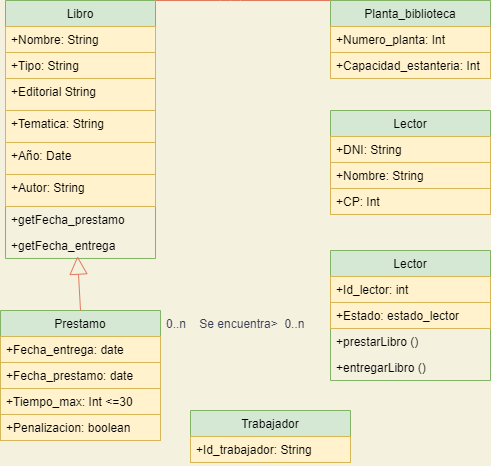

The diagram above was exported from draw.io. Its source (the exported page's mxGraphModel, read from the mxfile embedded in the PNG):
<mxGraphModel dx="923" dy="437" grid="1" gridSize="10" guides="1" tooltips="1" connect="1" arrows="1" fold="1" page="1" pageScale="1" pageWidth="827" pageHeight="1169" background="#F4F1DE" math="0" shadow="0">
  <root>
    <mxCell id="0" />
    <mxCell id="1" parent="0" />
    <mxCell id="heGK_dnfCJBjX592Me3m-5" value="Trabajador" style="swimlane;fontStyle=0;childLayout=stackLayout;horizontal=1;startSize=26;fillColor=#d5e8d4;horizontalStack=0;resizeParent=1;resizeParentMax=0;resizeLast=0;collapsible=1;marginBottom=0;rounded=0;sketch=0;strokeColor=#82b366;" parent="1" vertex="1">
      <mxGeometry x="340" y="440" width="160" height="52" as="geometry">
        <mxRectangle x="40" y="80" width="120" height="26" as="alternateBounds" />
      </mxGeometry>
    </mxCell>
    <mxCell id="heGK_dnfCJBjX592Me3m-7" value="+Id_trabajador: String" style="text;strokeColor=#d6b656;fillColor=#fff2cc;align=left;verticalAlign=top;spacingLeft=4;spacingRight=4;overflow=hidden;rotatable=0;points=[[0,0.5],[1,0.5]];portConstraint=eastwest;" parent="heGK_dnfCJBjX592Me3m-5" vertex="1">
      <mxGeometry y="26" width="160" height="26" as="geometry" />
    </mxCell>
    <mxCell id="heGK_dnfCJBjX592Me3m-16" value="Lector" style="swimlane;fontStyle=0;childLayout=stackLayout;horizontal=1;startSize=26;fillColor=#d5e8d4;horizontalStack=0;resizeParent=1;resizeParentMax=0;resizeLast=0;collapsible=1;marginBottom=0;rounded=0;sketch=0;strokeColor=#82b366;" parent="1" vertex="1">
      <mxGeometry x="480" y="140" width="160" height="104" as="geometry">
        <mxRectangle x="40" y="80" width="120" height="26" as="alternateBounds" />
      </mxGeometry>
    </mxCell>
    <mxCell id="heGK_dnfCJBjX592Me3m-17" value="+DNI: String" style="text;strokeColor=#d6b656;fillColor=#fff2cc;align=left;verticalAlign=top;spacingLeft=4;spacingRight=4;overflow=hidden;rotatable=0;points=[[0,0.5],[1,0.5]];portConstraint=eastwest;" parent="heGK_dnfCJBjX592Me3m-16" vertex="1">
      <mxGeometry y="26" width="160" height="26" as="geometry" />
    </mxCell>
    <mxCell id="heGK_dnfCJBjX592Me3m-18" value="+Nombre: String" style="text;strokeColor=#d6b656;fillColor=#fff2cc;align=left;verticalAlign=top;spacingLeft=4;spacingRight=4;overflow=hidden;rotatable=0;points=[[0,0.5],[1,0.5]];portConstraint=eastwest;" parent="heGK_dnfCJBjX592Me3m-16" vertex="1">
      <mxGeometry y="52" width="160" height="26" as="geometry" />
    </mxCell>
    <mxCell id="heGK_dnfCJBjX592Me3m-31" value="+CP: Int" style="text;strokeColor=#d6b656;fillColor=#fff2cc;align=left;verticalAlign=top;spacingLeft=4;spacingRight=4;overflow=hidden;rotatable=0;points=[[0,0.5],[1,0.5]];portConstraint=eastwest;" parent="heGK_dnfCJBjX592Me3m-16" vertex="1">
      <mxGeometry y="78" width="160" height="26" as="geometry" />
    </mxCell>
    <mxCell id="heGK_dnfCJBjX592Me3m-25" value="Planta_biblioteca" style="swimlane;fontStyle=0;childLayout=stackLayout;horizontal=1;startSize=26;fillColor=#d5e8d4;horizontalStack=0;resizeParent=1;resizeParentMax=0;resizeLast=0;collapsible=1;marginBottom=0;rounded=0;sketch=0;strokeColor=#82b366;" parent="1" vertex="1">
      <mxGeometry x="480" y="30" width="160" height="78" as="geometry">
        <mxRectangle x="40" y="80" width="120" height="26" as="alternateBounds" />
      </mxGeometry>
    </mxCell>
    <mxCell id="heGK_dnfCJBjX592Me3m-26" value="+Numero_planta: Int" style="text;strokeColor=#d6b656;fillColor=#fff2cc;align=left;verticalAlign=top;spacingLeft=4;spacingRight=4;overflow=hidden;rotatable=0;points=[[0,0.5],[1,0.5]];portConstraint=eastwest;" parent="heGK_dnfCJBjX592Me3m-25" vertex="1">
      <mxGeometry y="26" width="160" height="26" as="geometry" />
    </mxCell>
    <mxCell id="heGK_dnfCJBjX592Me3m-27" value="+Capacidad_estanteria: Int" style="text;strokeColor=#d6b656;fillColor=#fff2cc;align=left;verticalAlign=top;spacingLeft=4;spacingRight=4;overflow=hidden;rotatable=0;points=[[0,0.5],[1,0.5]];portConstraint=eastwest;" parent="heGK_dnfCJBjX592Me3m-25" vertex="1">
      <mxGeometry y="52" width="160" height="26" as="geometry" />
    </mxCell>
    <mxCell id="heGK_dnfCJBjX592Me3m-32" value="Prestamo" style="swimlane;fontStyle=0;childLayout=stackLayout;horizontal=1;startSize=26;fillColor=#d5e8d4;horizontalStack=0;resizeParent=1;resizeParentMax=0;resizeLast=0;collapsible=1;marginBottom=0;rounded=0;sketch=0;strokeColor=#82b366;" parent="1" vertex="1">
      <mxGeometry x="150" y="340" width="160" height="130" as="geometry">
        <mxRectangle x="40" y="80" width="120" height="26" as="alternateBounds" />
      </mxGeometry>
    </mxCell>
    <mxCell id="heGK_dnfCJBjX592Me3m-33" value="+Fecha_entrega: date" style="text;strokeColor=#d6b656;fillColor=#fff2cc;align=left;verticalAlign=top;spacingLeft=4;spacingRight=4;overflow=hidden;rotatable=0;points=[[0,0.5],[1,0.5]];portConstraint=eastwest;" parent="heGK_dnfCJBjX592Me3m-32" vertex="1">
      <mxGeometry y="26" width="160" height="26" as="geometry" />
    </mxCell>
    <mxCell id="heGK_dnfCJBjX592Me3m-77" value="+Fecha_prestamo: date" style="text;strokeColor=#d6b656;fillColor=#fff2cc;align=left;verticalAlign=top;spacingLeft=4;spacingRight=4;overflow=hidden;rotatable=0;points=[[0,0.5],[1,0.5]];portConstraint=eastwest;" parent="heGK_dnfCJBjX592Me3m-32" vertex="1">
      <mxGeometry y="52" width="160" height="26" as="geometry" />
    </mxCell>
    <mxCell id="heGK_dnfCJBjX592Me3m-35" value="+Tiempo_max: Int &lt;=30 " style="text;strokeColor=#d6b656;fillColor=#fff2cc;align=left;verticalAlign=top;spacingLeft=4;spacingRight=4;overflow=hidden;rotatable=0;points=[[0,0.5],[1,0.5]];portConstraint=eastwest;" parent="heGK_dnfCJBjX592Me3m-32" vertex="1">
      <mxGeometry y="78" width="160" height="26" as="geometry" />
    </mxCell>
    <mxCell id="heGK_dnfCJBjX592Me3m-50" value="+Penalizacion: boolean" style="text;strokeColor=#d6b656;fillColor=#fff2cc;align=left;verticalAlign=top;spacingLeft=4;spacingRight=4;overflow=hidden;rotatable=0;points=[[0,0.5],[1,0.5]];portConstraint=eastwest;" parent="heGK_dnfCJBjX592Me3m-32" vertex="1">
      <mxGeometry y="104" width="160" height="26" as="geometry" />
    </mxCell>
    <mxCell id="heGK_dnfCJBjX592Me3m-38" value="0..n    Se encuentra&gt;  0..n" style="text;strokeColor=none;fillColor=none;align=left;verticalAlign=top;spacingLeft=4;spacingRight=4;overflow=hidden;rotatable=0;points=[[0,0.5],[1,0.5]];portConstraint=eastwest;rounded=0;sketch=0;fontColor=#393C56;" parent="1" vertex="1">
      <mxGeometry x="310" y="340" width="160" height="26" as="geometry" />
    </mxCell>
    <mxCell id="heGK_dnfCJBjX592Me3m-79" style="edgeStyle=orthogonalEdgeStyle;curved=0;rounded=1;sketch=0;orthogonalLoop=1;jettySize=auto;html=1;exitX=1;exitY=0;exitDx=0;exitDy=0;entryX=0;entryY=0;entryDx=0;entryDy=0;endArrow=none;endFill=0;strokeColor=#E07A5F;fillColor=#F2CC8F;fontColor=#393C56;" parent="1" source="heGK_dnfCJBjX592Me3m-61" target="heGK_dnfCJBjX592Me3m-25" edge="1">
      <mxGeometry relative="1" as="geometry">
        <Array as="points">
          <mxPoint x="380" y="30" />
          <mxPoint x="380" y="30" />
        </Array>
      </mxGeometry>
    </mxCell>
    <mxCell id="heGK_dnfCJBjX592Me3m-61" value="Libro" style="swimlane;fontStyle=0;childLayout=stackLayout;horizontal=1;startSize=26;horizontalStack=0;resizeParent=1;resizeParentMax=0;resizeLast=0;collapsible=1;marginBottom=0;rounded=0;sketch=0;fillColor=#d5e8d4;strokeColor=#82b366;" parent="1" vertex="1">
      <mxGeometry x="155" y="30" width="150" height="258" as="geometry" />
    </mxCell>
    <mxCell id="heGK_dnfCJBjX592Me3m-62" value="+Nombre: String" style="text;strokeColor=#d6b656;fillColor=#fff2cc;align=left;verticalAlign=top;spacingLeft=4;spacingRight=4;overflow=hidden;rotatable=0;points=[[0,0.5],[1,0.5]];portConstraint=eastwest;" parent="heGK_dnfCJBjX592Me3m-61" vertex="1">
      <mxGeometry y="26" width="150" height="26" as="geometry" />
    </mxCell>
    <mxCell id="heGK_dnfCJBjX592Me3m-63" value="+Tipo: String" style="text;strokeColor=#d6b656;fillColor=#fff2cc;align=left;verticalAlign=top;spacingLeft=4;spacingRight=4;overflow=hidden;rotatable=0;points=[[0,0.5],[1,0.5]];portConstraint=eastwest;" parent="heGK_dnfCJBjX592Me3m-61" vertex="1">
      <mxGeometry y="52" width="150" height="26" as="geometry" />
    </mxCell>
    <mxCell id="heGK_dnfCJBjX592Me3m-64" value="+Editorial String" style="text;strokeColor=#d6b656;fillColor=#fff2cc;align=left;verticalAlign=top;spacingLeft=4;spacingRight=4;overflow=hidden;rotatable=0;points=[[0,0.5],[1,0.5]];portConstraint=eastwest;" parent="heGK_dnfCJBjX592Me3m-61" vertex="1">
      <mxGeometry y="78" width="150" height="32" as="geometry" />
    </mxCell>
    <mxCell id="heGK_dnfCJBjX592Me3m-65" value="+Tematica: String" style="text;strokeColor=#d6b656;fillColor=#fff2cc;align=left;verticalAlign=top;spacingLeft=4;spacingRight=4;overflow=hidden;rotatable=0;points=[[0,0.5],[1,0.5]];portConstraint=eastwest;" parent="heGK_dnfCJBjX592Me3m-61" vertex="1">
      <mxGeometry y="110" width="150" height="32" as="geometry" />
    </mxCell>
    <mxCell id="heGK_dnfCJBjX592Me3m-80" value="+Año: Date" style="text;strokeColor=#d6b656;fillColor=#fff2cc;align=left;verticalAlign=top;spacingLeft=4;spacingRight=4;overflow=hidden;rotatable=0;points=[[0,0.5],[1,0.5]];portConstraint=eastwest;" parent="heGK_dnfCJBjX592Me3m-61" vertex="1">
      <mxGeometry y="142" width="150" height="32" as="geometry" />
    </mxCell>
    <mxCell id="heGK_dnfCJBjX592Me3m-66" value="+Autor: String" style="text;strokeColor=#d6b656;fillColor=#fff2cc;align=left;verticalAlign=top;spacingLeft=4;spacingRight=4;overflow=hidden;rotatable=0;points=[[0,0.5],[1,0.5]];portConstraint=eastwest;" parent="heGK_dnfCJBjX592Me3m-61" vertex="1">
      <mxGeometry y="174" width="150" height="32" as="geometry" />
    </mxCell>
    <mxCell id="heGK_dnfCJBjX592Me3m-67" value="+getFecha_prestamo" style="text;strokeColor=none;fillColor=none;align=left;verticalAlign=top;spacingLeft=4;spacingRight=4;overflow=hidden;rotatable=0;points=[[0,0.5],[1,0.5]];portConstraint=eastwest;" parent="heGK_dnfCJBjX592Me3m-61" vertex="1">
      <mxGeometry y="206" width="150" height="26" as="geometry" />
    </mxCell>
    <mxCell id="heGK_dnfCJBjX592Me3m-78" value="+getFecha_entrega" style="text;strokeColor=none;fillColor=none;align=left;verticalAlign=top;spacingLeft=4;spacingRight=4;overflow=hidden;rotatable=0;points=[[0,0.5],[1,0.5]];portConstraint=eastwest;" parent="heGK_dnfCJBjX592Me3m-61" vertex="1">
      <mxGeometry y="232" width="150" height="26" as="geometry" />
    </mxCell>
    <mxCell id="heGK_dnfCJBjX592Me3m-68" value="" style="endArrow=block;endSize=16;endFill=0;html=1;strokeColor=#E07A5F;fillColor=#F2CC8F;fontColor=#393C56;exitX=0.5;exitY=0;exitDx=0;exitDy=0;entryX=0.48;entryY=0.91;entryDx=0;entryDy=0;entryPerimeter=0;" parent="1" source="heGK_dnfCJBjX592Me3m-32" target="heGK_dnfCJBjX592Me3m-78" edge="1">
      <mxGeometry width="160" relative="1" as="geometry">
        <mxPoint x="180" y="260" as="sourcePoint" />
        <mxPoint x="226" y="230" as="targetPoint" />
      </mxGeometry>
    </mxCell>
    <mxCell id="heGK_dnfCJBjX592Me3m-71" value="Lector" style="swimlane;fontStyle=0;childLayout=stackLayout;horizontal=1;startSize=26;horizontalStack=0;resizeParent=1;resizeParentMax=0;resizeLast=0;collapsible=1;marginBottom=0;rounded=0;sketch=0;fillColor=#d5e8d4;strokeColor=#82b366;" parent="1" vertex="1">
      <mxGeometry x="480" y="280" width="160" height="130" as="geometry" />
    </mxCell>
    <mxCell id="heGK_dnfCJBjX592Me3m-72" value="+Id_lector: int" style="text;strokeColor=#d6b656;fillColor=#fff2cc;align=left;verticalAlign=top;spacingLeft=4;spacingRight=4;overflow=hidden;rotatable=0;points=[[0,0.5],[1,0.5]];portConstraint=eastwest;" parent="heGK_dnfCJBjX592Me3m-71" vertex="1">
      <mxGeometry y="26" width="160" height="26" as="geometry" />
    </mxCell>
    <mxCell id="heGK_dnfCJBjX592Me3m-73" value="+Estado: estado_lector" style="text;strokeColor=#d6b656;fillColor=#fff2cc;align=left;verticalAlign=top;spacingLeft=4;spacingRight=4;overflow=hidden;rotatable=0;points=[[0,0.5],[1,0.5]];portConstraint=eastwest;" parent="heGK_dnfCJBjX592Me3m-71" vertex="1">
      <mxGeometry y="52" width="160" height="26" as="geometry" />
    </mxCell>
    <mxCell id="heGK_dnfCJBjX592Me3m-74" value="+prestarLibro ()" style="text;strokeColor=none;fillColor=none;align=left;verticalAlign=top;spacingLeft=4;spacingRight=4;overflow=hidden;rotatable=0;points=[[0,0.5],[1,0.5]];portConstraint=eastwest;" parent="heGK_dnfCJBjX592Me3m-71" vertex="1">
      <mxGeometry y="78" width="160" height="26" as="geometry" />
    </mxCell>
    <mxCell id="heGK_dnfCJBjX592Me3m-75" value="+entregarLibro ()" style="text;strokeColor=none;fillColor=none;align=left;verticalAlign=top;spacingLeft=4;spacingRight=4;overflow=hidden;rotatable=0;points=[[0,0.5],[1,0.5]];portConstraint=eastwest;" parent="heGK_dnfCJBjX592Me3m-71" vertex="1">
      <mxGeometry y="104" width="160" height="26" as="geometry" />
    </mxCell>
  </root>
</mxGraphModel>